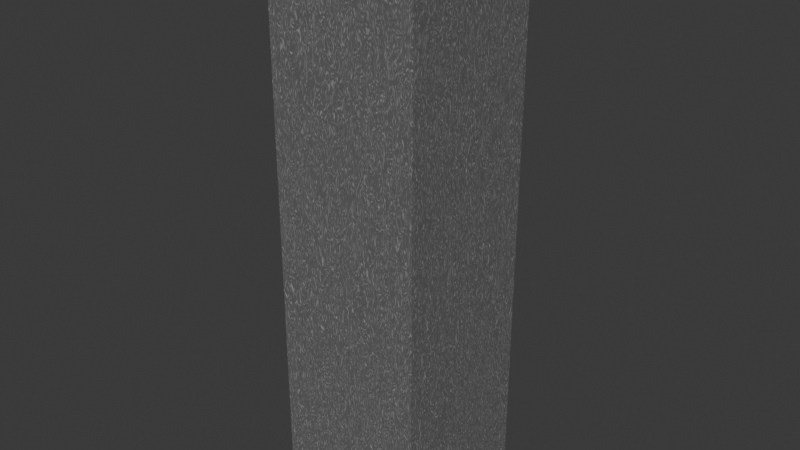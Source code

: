 # Source: Colon_bodi.blend  (saved by Blender 5.3.31; exported with 4.5.12 LTS)
import bpy
from mathutils import Matrix  # noqa: F401  (used for matrix-valued properties, if any)

bpy.ops.wm.read_factory_settings(use_empty=True)
scene = bpy.context.scene
scene.name = 'Scene'

# ---- collections
col_collection = bpy.data.collections.new('Collection'); scene.collection.children.link(col_collection)

# ---- images (referenced by path relative to the original .blend; pixels are not part of the script)
import os
ASSET_DIR = os.environ.get("B2B_ASSET_DIR", "")  # directory of the original .blend (textures are referenced by path, not embedded)
HERE = os.path.dirname(os.path.abspath(__file__))  # packed textures are extracted next to this script under _unpacked/

def load_image(name, relpath, width, height, colorspace="sRGB"):
    """Load a texture the original file referenced (path relative to the .blend, or extracted next to this script)."""
    p = next((c for c in (os.path.join(HERE, relpath), os.path.join(ASSET_DIR, relpath)) if relpath and os.path.exists(c)), "")
    if p:
        img = bpy.data.images.load(p, check_existing=True)
        img.name = name
    else:  # same state as the original file: an image datablock whose file is absent (Cycles renders it pink)
        img = bpy.data.images.new(name, width, height)
        img.source = "FILE"
        img.filepath = "//" + (relpath or name)
    img.colorspace_settings.name = colorspace
    return img
img_bake = load_image('bake', '_unpacked/bake.7ce966db.png', 2048, 2048, 'sRGB')

# ---- materials (node trees are filled in below, after node groups)
mat_x = bpy.data.materials.new('тело')
mat_x.alpha_threshold = 0.0
mat_x.use_backface_culling_lightprobe_volume = False
mat_x.roughness = 0.5
mat_x.line_color = (0.0, 0.0, 0.0, 1.0)
mat_x_1 = bpy.data.materials.new('краска')

# ---- material node trees
mat_x.use_nodes = True; mat_x.node_tree.nodes.clear()
_N = mat_x.node_tree.nodes; _L = mat_x.node_tree.links
n0 = _N.new('ShaderNodeOutputMaterial'); n0.name = 'Material Output.001'; n0.location = (-393, -687)
n1 = _N.new('ShaderNodeBsdfPrincipled'); n1.name = 'Principled BSDF.001'; n1.location = (-793, -687)
n1.inputs[10].default_value = 0.005
n2 = _N.new('ShaderNodeValToRGB'); n2.name = 'Color Ramp.001'; n2.location = (-1281, -397)
while len(n2.color_ramp.elements) > 1: n2.color_ramp.elements.remove(n2.color_ramp.elements[-1])
n2.color_ramp.elements[0].position = 0.5318; n2.color_ramp.elements[0].color = (0.1276, 0.1276, 0.1276, 1.0)
_e = n2.color_ramp.elements.new(1.0); _e.color = (1.0, 1.0, 1.0, 1.0)
n3 = _N.new('ShaderNodeTexNoise'); n3.name = 'Noise Texture.001'; n3.location = (-1736, -211)
n3.width = 160
n3.inputs[2].default_value = 20.0
n3.inputs[3].default_value = 15.0
n3.inputs[4].default_value = 0.5357
n3.inputs[5].default_value = 10.0
n3.inputs[8].default_value = 10.0
n4 = _N.new('ShaderNodeTexImage'); n4.name = 'Image Texture'; n4.location = (-767, -126)
n4.image = img_bake
_L.new(n1.outputs[0], n0.inputs[0])
_L.new(n3.outputs[0], n2.inputs[0])
_L.new(n2.outputs[0], n1.inputs[0])
n0.is_active_output = True
mat_x_1.use_nodes = True; mat_x_1.node_tree.nodes.clear()
_N = mat_x_1.node_tree.nodes; _L = mat_x_1.node_tree.links
n0 = _N.new('ShaderNodeBsdfPrincipled'); n0.name = 'Principled BSDF'; n0.location = (-200, 100)
n0.inputs[10].default_value = 0.005
n1 = _N.new('ShaderNodeOutputMaterial'); n1.name = 'Material Output'; n1.location = (200, 100)
_L.new(n0.outputs[0], n1.inputs[0])
n1.is_active_output = True

# ---- world
world_world = bpy.data.worlds.new('World'); scene.world = world_world
world_world.use_nodes = True; world_world.node_tree.nodes.clear()
_N = world_world.node_tree.nodes; _L = world_world.node_tree.links
n0 = _N.new('ShaderNodeOutputWorld'); n0.name = 'World Output'; n0.location = (200, 100)
n1 = _N.new('ShaderNodeBackground'); n1.name = 'Background'; n1.location = (-200, 100)
n1.inputs[0].default_value = (0.05088, 0.05088, 0.05088, 1.0)
_L.new(n1.outputs[0], n0.inputs[0])
n0.is_active_output = True
world_world.color = (0.05088, 0.05088, 0.05088)
world_world.sun_shadow_jitter_overblur = 0.0

# ---- meshes
me_cube = bpy.data.meshes.new('Cube')
me_cube.from_pydata([(1.0, 1.0, 0.2196), (1.0, -1.0, 0.2196), (-1.0, 1.0, 0.2196), (-1.0, -1.0, 0.2196), (1.0, -1.0, 55.31), (-1.0, -1.0, 55.31), (1.0, 1.0, 55.31), (-1.0, 1.0, 55.31), (-1.0, -1.0, 18.58), (-1.0, -1.0, 36.95), (-1.0, 1.0, 36.95), (-1.0, 1.0, 18.58), (1.0, 1.0, 18.58), (1.0, 1.0, 36.95), (1.0, -1.0, 36.95), (1.0, -1.0, 18.58)], [], [(3, 2, 0, 1), (6, 7, 5, 4), (10, 7, 6, 13, 12, 11), (9, 5, 7, 10, 11, 8), (13, 6, 4, 14, 15, 12), (3, 1, 15, 8), (0, 2, 11, 12), (1, 0, 12, 15), (2, 3, 8, 11), (14, 4, 5, 9, 8, 15)])
_uv = me_cube.uv_layers.new(name='UVMap')
_uv.uv.foreach_set('vector', [0.1525, 0.0008334, 0.1887, 0.0008334, 0.1887, 0.03708, 0.1525, 0.03708, 0.1887, 0.03874, 0.1887, 0.07499, 0.1525, 0.07499, 0.1525, 0.03874, 0.07666, 0.3336, 0.07666, 0.0008334, 0.1129, 0.0008334, 0.1129, 0.3336, 0.1129, 0.6664, 0.07666, 0.6664, 0.0008334, 0.3336, 0.0008334, 0.0008334, 0.03708, 0.0008334, 0.03708, 0.3336, 0.03708, 0.6664, 0.0008334, 0.6664, 0.03874, 0.3336, 0.03874, 0.0008334, 0.07499, 0.0008334, 0.07499, 0.3336, 0.07499, 0.6664, 0.03874, 0.6664, 0.1508, 0.9992, 0.1146, 0.9992, 0.1146, 0.6664, 0.1508, 0.6664, 0.1129, 0.9992, 0.07666, 0.9992, 0.07666, 0.6664, 0.1129, 0.6664, 0.07499, 0.9992, 0.03874, 0.9992, 0.03874, 0.6664, 0.07499, 0.6664, 0.03708, 0.9992, 0.0008334, 0.9992, 0.0008334, 0.6664, 0.03708, 0.6664, 0.1146, 0.3336, 0.1146, 0.0008334, 0.1508, 0.0008334, 0.1508, 0.3336, 0.1508, 0.6664, 0.1146, 0.6664])
me_cube.materials.append(mat_x)
me_cube.materials.append(mat_x_1)
me_cube.update()

# ---- objects
ob_cube = bpy.data.objects.new('Cube', me_cube)

# ---- transforms, parenting, visibility, modifiers, constraints
ob_cube.location = (0.0, 0.0, 2.287)
ob_cube.scale = (0.5239, 0.5239, 0.07261)
ob_cube.lock_rotations_4d = False
ob_cube.empty_display_type = 'ARROWS'
ob_cube.show_in_front = True
ob_cube.lineart.crease_threshold = 0.0

# ---- collection membership
col_collection.objects.link(ob_cube)

# ---- scene / render settings (as saved in the file)
scene.frame_start = 1; scene.frame_end = 250; scene.frame_set(1)
scene.render.engine = 'BLENDER_EEVEE_NEXT'
scene.render.bake_bias = 0.0
scene.render.bake_samples = 0
scene.render.compositor_device = 'GPU'
scene.eevee.use_volume_custom_range = False
scene.eevee.fast_gi_thickness_near = 0.1
scene.eevee.fast_gi_thickness_far = 0.0
scene.eevee.ray_tracing_options.screen_trace_thickness = 0.1
bpy.context.view_layer.update()

# ---- added for rendering (the .blend has no active camera and no usable light): camera, sun
cam_auto = bpy.data.cameras.new('AutoCamera')
cam_auto.lens = 50.0
cam_auto.sensor_width = 36.0
cam_auto.clip_end = 1000.0
ob_auto_camera = bpy.data.objects.new('AutoCamera', cam_auto)
scene.collection.objects.link(ob_auto_camera)
ob_auto_camera.location = (3.94666, -4.73599, 7.46041)
ob_auto_camera.rotation_euler = (1.09748, -7.21219e-08, 0.694738)
scene.camera = ob_auto_camera
light_auto_sun = bpy.data.lights.new('AutoSun', 'SUN')
light_auto_sun.energy = 3.0
light_auto_sun.angle = 0.0523599
ob_auto_sun = bpy.data.objects.new('AutoSun', light_auto_sun)
scene.collection.objects.link(ob_auto_sun)
ob_auto_sun.rotation_euler = (0.872665, 0.174533, 0.523599)
bpy.context.view_layer.update()
